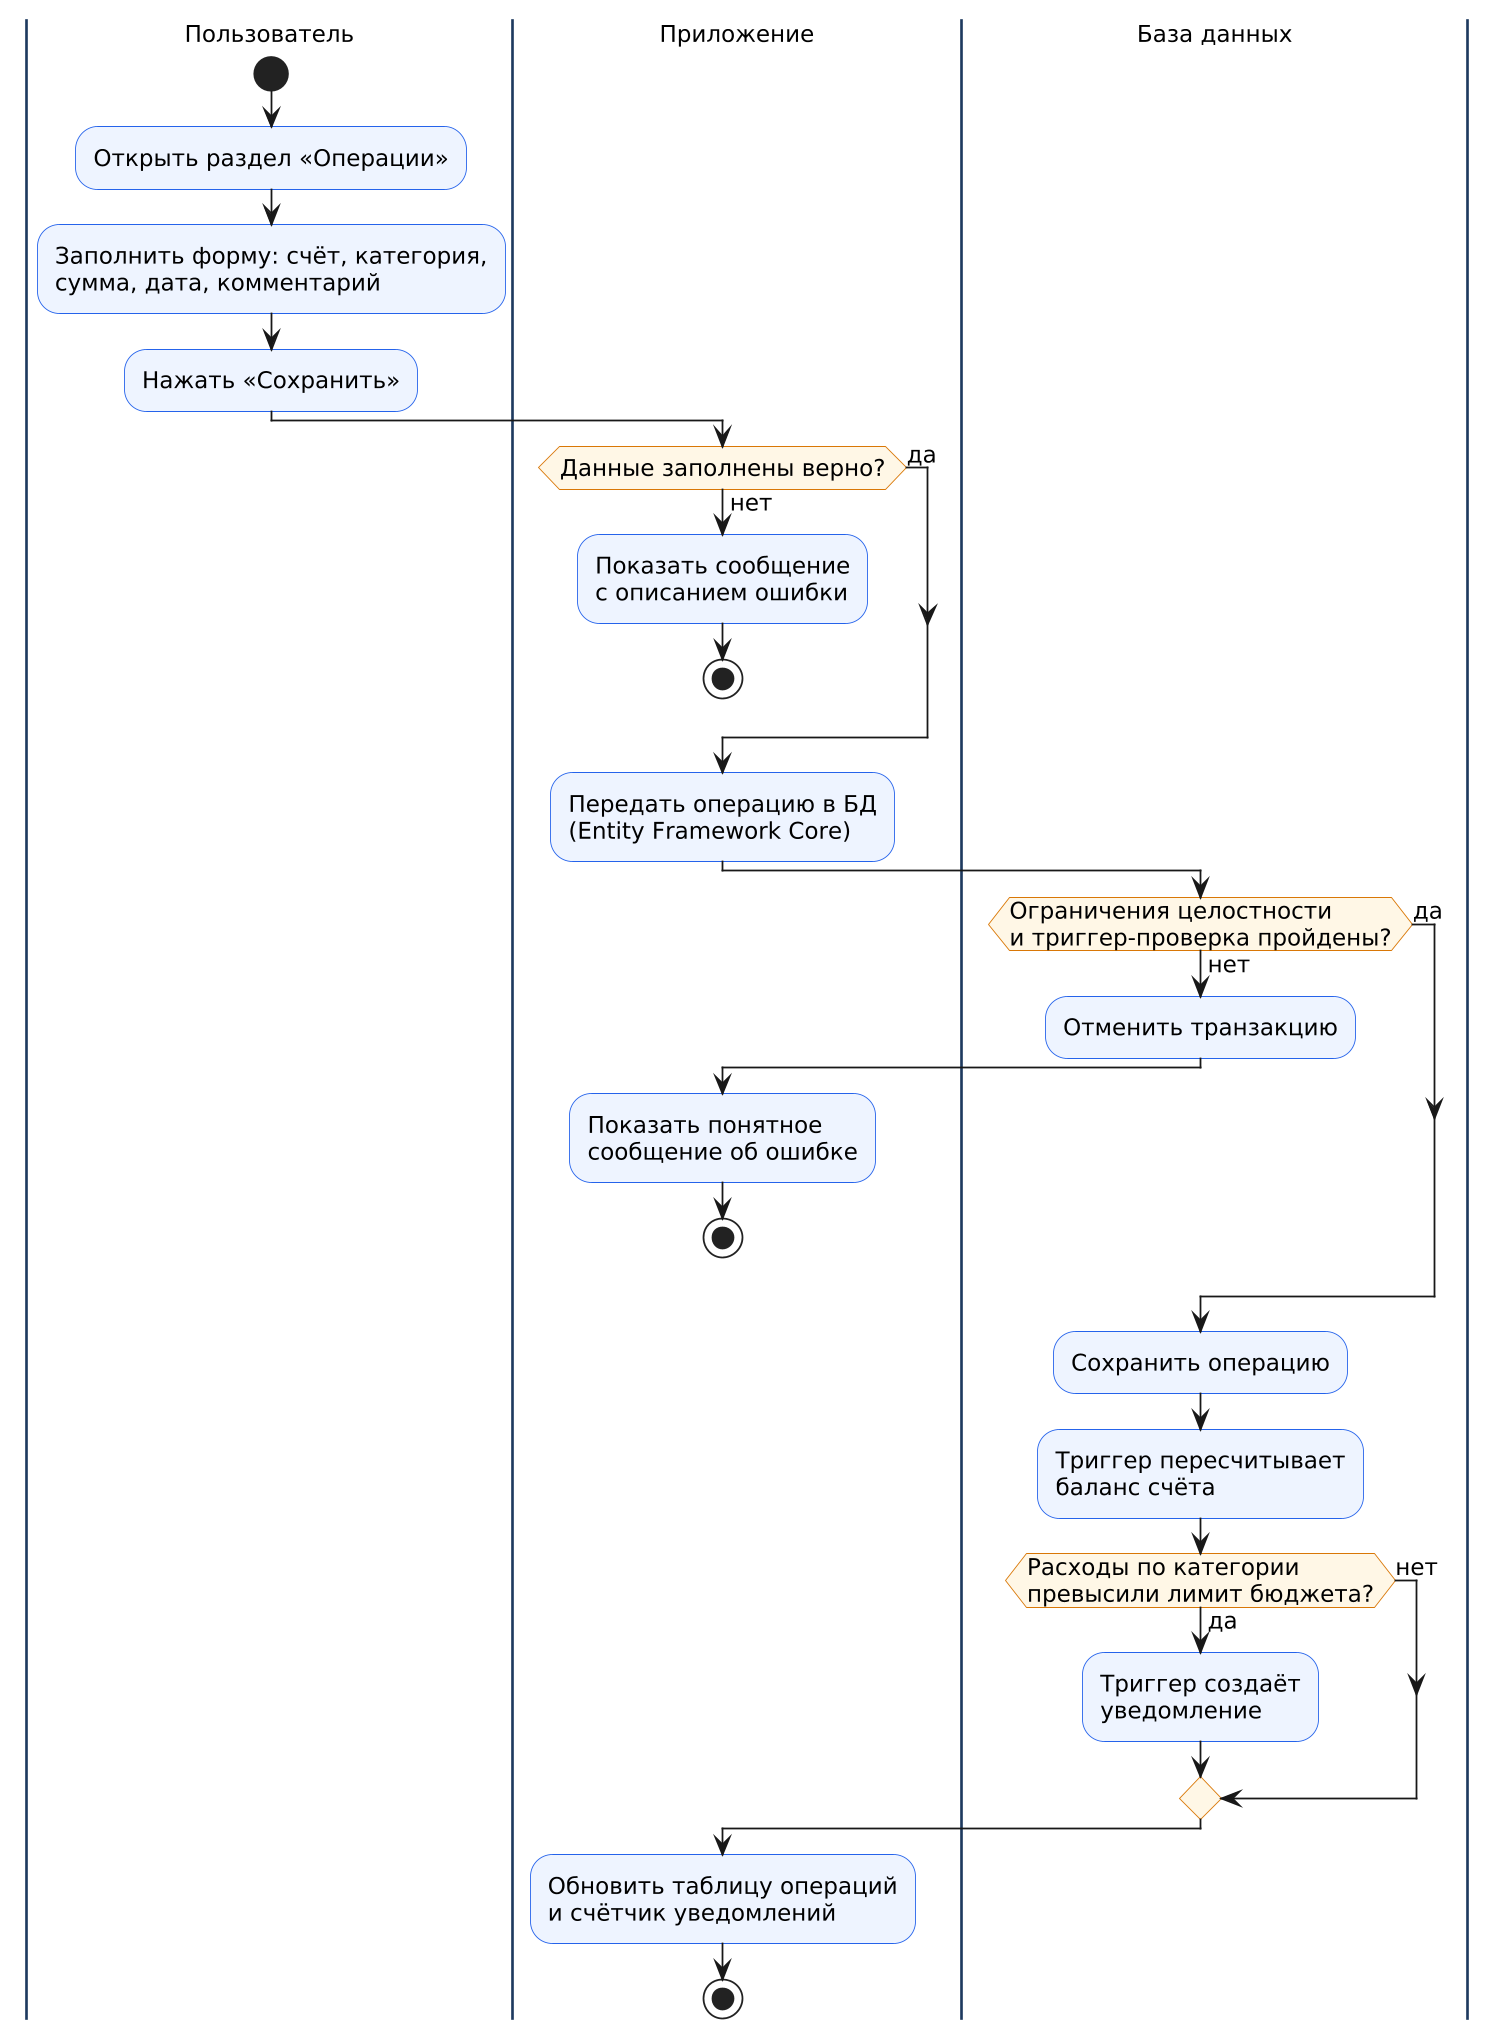

The diagram above was rendered by PlantUML. Its source (embedded in the PNG):
@startuml
skinparam dpi 170
skinparam defaultFontName "DejaVu Sans"
skinparam defaultFontSize 13
skinparam shadowing false
skinparam activity {
  BackgroundColor #EEF4FF
  BorderColor #2563EB
  DiamondBackgroundColor #FFF7E6
  DiamondBorderColor #D97706
}
skinparam swimlaneBorderColor #1E3A5F

|Пользователь|
start
:Открыть раздел «Операции»;
:Заполнить форму: счёт, категория,\nсумма, дата, комментарий;
:Нажать «Сохранить»;
|Приложение|
if (Данные заполнены верно?) then (нет)
  :Показать сообщение\nс описанием ошибки;
  stop
else (да)
endif
|Приложение|
:Передать операцию в БД\n(Entity Framework Core);
|База данных|
if (Ограничения целостности\nи триггер-проверка пройдены?) then (нет)
  :Отменить транзакцию;
  |Приложение|
  :Показать понятное\nсообщение об ошибке;
  stop
else (да)
endif
|База данных|
:Сохранить операцию;
:Триггер пересчитывает\nбаланс счёта;
if (Расходы по категории\nпревысили лимит бюджета?) then (да)
  :Триггер создаёт\nуведомление;
else (нет)
endif
|Приложение|
:Обновить таблицу операций\nи счётчик уведомлений;
stop
@enduml